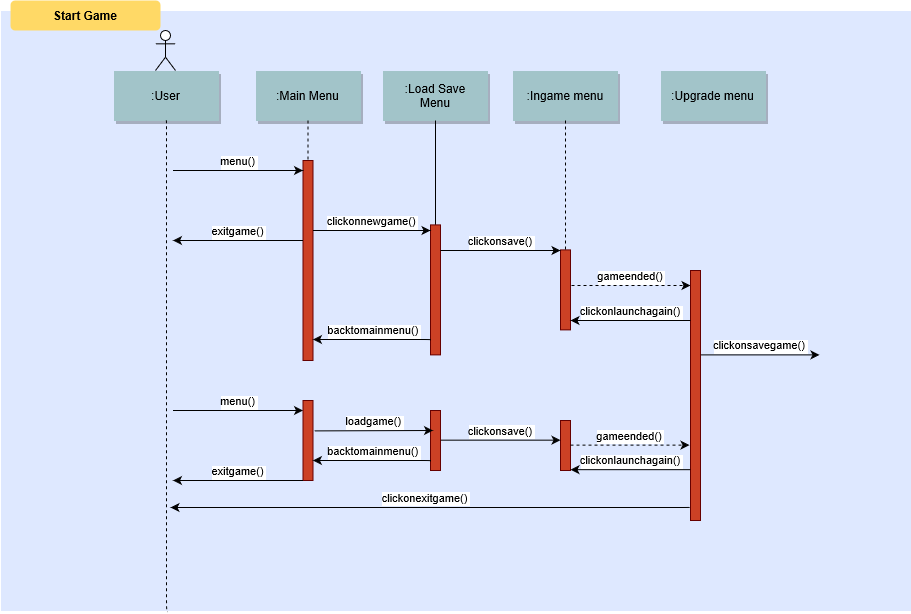

The diagram above was exported from draw.io. Its source (the exported page's mxGraphModel, read from the mxfile embedded in the PNG):
<mxGraphModel grid="1" shadow="0" math="0" background="#ffffff" pageHeight="1169" pageWidth="826" pageScale="1.5" page="0" fold="1" arrows="1" connect="1" tooltips="1" guides="1" gridSize="10" dy="616" dx="989">
  <root>
    <mxCell id="0" />
    <mxCell id="1" parent="0" />
    <mxCell id="69" value="" parent="1" vertex="1" style="fillColor=#DEE8FF;strokeColor=none;fontSize=12;">
      <mxGeometry as="geometry" height="600" width="910" y="30" x="40" />
    </mxCell>
    <mxCell id="4" value=":User" parent="1" vertex="1" style="shadow=1;fillColor=#A2C4C9;strokeColor=none">
      <mxGeometry as="geometry" height="50" width="105" y="90" x="153" />
    </mxCell>
    <mxCell id="6" value="" parent="1" vertex="1" style="fillColor=#CC4125;strokeColor=#660000">
      <mxGeometry as="geometry" height="200" width="10" y="180" x="342.5" />
    </mxCell>
    <mxCell id="7" value=":Main Menu" parent="1" vertex="1" style="shadow=1;fillColor=#A2C4C9;strokeColor=none">
      <mxGeometry as="geometry" height="50" width="105" y="90" x="295" />
    </mxCell>
    <mxCell id="8" value="" parent="1" style="edgeStyle=none;endArrow=none;dashed=1" edge="1" target="6" source="7">
      <mxGeometry as="geometry" height="100" width="100" y="165" x="272.3350694444445">
        <mxPoint as="sourcePoint" y="110" x="347.2588734567901" />
        <mxPoint as="targetPoint" y="165" x="347.5761959876544" />
      </mxGeometry>
    </mxCell>
    <mxCell id="9" value="menu()" parent="1" style="edgeStyle=none;verticalLabelPosition=top;verticalAlign=bottom" edge="1">
      <mxGeometry as="geometry" height="100" width="100" y="102.5" x="222.5">
        <mxPoint as="sourcePoint" y="190" x="212.5" />
        <mxPoint as="targetPoint" y="190" x="342.5" />
      </mxGeometry>
    </mxCell>
    <mxCell id="15" value=":Load Save&#10;Menu" parent="1" vertex="1" style="shadow=1;fillColor=#A2C4C9;strokeColor=none">
      <mxGeometry as="geometry" height="50" width="105" y="89.99999999999997" x="422.50395061728386" />
    </mxCell>
    <mxCell id="16" value="" parent="1" style="edgeStyle=none;endArrow=none" edge="1" target="17" source="15">
      <mxGeometry as="geometry" height="100" width="100" y="270" x="437.042824074074">
        <mxPoint as="sourcePoint" y="219.99999999999997" x="514.542824074074" />
        <mxPoint as="targetPoint" y="239.99999999999997" x="514.542824074074" />
      </mxGeometry>
    </mxCell>
    <mxCell id="17" value="" parent="1" vertex="1" style="fillColor=#CC4125;strokeColor=#660000">
      <mxGeometry as="geometry" height="130" width="10" y="244.3942901234568" x="470.00395061728386" />
    </mxCell>
    <mxCell id="19" value="clickonnewgame()" parent="1" style="edgeStyle=elbowEdgeStyle;elbow=vertical;verticalLabelPosition=top;verticalAlign=bottom" edge="1" target="17" source="6">
      <mxGeometry as="geometry" height="100" width="100" y="290" x="350">
        <mxPoint as="sourcePoint" y="390" x="350" />
        <mxPoint as="targetPoint" y="290" x="450" />
        <Array as="points">
          <mxPoint y="250" x="420" />
        </Array>
      </mxGeometry>
    </mxCell>
    <mxCell id="IgxuYRAODzLNC3Umn2d1-94" value="gameended()" parent="1" style="edgeStyle=orthogonalEdgeStyle;rounded=0;orthogonalLoop=1;jettySize=auto;dashed=1;fontSize=11;labelPosition=center;verticalLabelPosition=top;align=center;verticalAlign=bottom;" edge="1">
      <mxGeometry as="geometry" x="-0.0084" relative="1">
        <mxPoint as="sourcePoint" y="305" x="611" />
        <mxPoint as="targetPoint" y="305" x="730" />
        <Array as="points">
          <mxPoint y="305" x="611" />
        </Array>
        <mxPoint as="offset" />
      </mxGeometry>
    </mxCell>
    <mxCell id="21" value="" parent="1" vertex="1" style="fillColor=#CC4125;strokeColor=#660000">
      <mxGeometry as="geometry" height="80" width="10" y="269.3942901234568" x="600" />
    </mxCell>
    <mxCell id="22" value=":Ingame menu" parent="1" vertex="1" style="shadow=1;fillColor=#A2C4C9;strokeColor=none">
      <mxGeometry as="geometry" height="50" width="105" y="90" x="552.5" />
    </mxCell>
    <mxCell id="23" value="" parent="1" style="edgeStyle=none;endArrow=none;dashed=1" edge="1" target="21" source="22">
      <mxGeometry as="geometry" height="100" width="100" y="174.99999999999997" x="614.4878472222224">
        <mxPoint as="sourcePoint" y="110" x="674.6527777777778" />
        <mxPoint as="targetPoint" y="260" x="674.6527777777778" />
      </mxGeometry>
    </mxCell>
    <mxCell id="27" value="clickonsave()" parent="1" style="edgeStyle=elbowEdgeStyle;elbow=vertical;verticalLabelPosition=top;verticalAlign=bottom;fontSize=11;" edge="1" target="21" source="17">
      <mxGeometry as="geometry" height="100" width="100" y="270" x="540">
        <mxPoint as="sourcePoint" y="370" x="540" />
        <mxPoint as="targetPoint" y="270" x="640" />
        <Array as="points">
          <mxPoint y="270" x="590" />
        </Array>
      </mxGeometry>
    </mxCell>
    <mxCell id="33" value="" parent="1" style="edgeStyle=elbowEdgeStyle;elbow=horizontal;endArrow=none;dashed=1;exitX=0.5;exitY=1;exitDx=0;exitDy=0;entryX=0.184;entryY=1.002;entryDx=0;entryDy=0;entryPerimeter=0;" edge="1" target="69" source="4">
      <mxGeometry as="geometry" height="100" width="100" y="310" x="230.00000000000003">
        <mxPoint as="sourcePoint" y="410" x="230.00000000000003" />
        <mxPoint as="targetPoint" y="559" x="197" />
      </mxGeometry>
    </mxCell>
    <mxCell id="43" value="backtomainmenu()" parent="1" style="edgeStyle=elbowEdgeStyle;elbow=vertical;dashed=0;verticalLabelPosition=top;verticalAlign=bottom;align=right;exitX=0.009;exitY=0.885;exitDx=0;exitDy=0;exitPerimeter=0;" edge="1" source="17">
      <mxGeometry as="geometry" height="100" width="100">
        <mxPoint as="sourcePoint" y="310" x="500" />
        <mxPoint as="targetPoint" y="359" x="352.5" />
        <Array as="points">
          <mxPoint y="359" x="410" />
        </Array>
        <mxPoint as="offset" x="49" />
      </mxGeometry>
    </mxCell>
    <mxCell id="71" value="Start Game" parent="1" vertex="1" style="rounded=1;fontStyle=1;fillColor=#FFD966;strokeColor=none">
      <mxGeometry as="geometry" height="30" width="150" y="20" x="50" />
    </mxCell>
    <mxCell id="IgxuYRAODzLNC3Umn2d1-89" value="" parent="1" vertex="1" style="shape=umlActor;verticalLabelPosition=bottom;labelBackgroundColor=#ffffff;verticalAlign=top;html=1;outlineConnect=0;">
      <mxGeometry as="geometry" height="40" width="20" y="50" x="195" />
    </mxCell>
    <mxCell id="IgxuYRAODzLNC3Umn2d1-91" value=":Upgrade menu" parent="1" vertex="1" style="shadow=1;fillColor=#A2C4C9;strokeColor=none">
      <mxGeometry as="geometry" height="50" width="105" y="90" x="700" />
    </mxCell>
    <mxCell id="IgxuYRAODzLNC3Umn2d1-93" value="" parent="1" vertex="1" style="fillColor=#CC4125;strokeColor=#660000">
      <mxGeometry as="geometry" height="250" width="10" y="290" x="730" />
    </mxCell>
    <mxCell id="IgxuYRAODzLNC3Umn2d1-102" value="clickonlaunchagain()" parent="1" style="edgeStyle=elbowEdgeStyle;elbow=vertical;verticalLabelPosition=top;verticalAlign=bottom;fontSize=11;" edge="1">
      <mxGeometry as="geometry" height="100" width="100" y="340" x="670">
        <mxPoint as="sourcePoint" y="340" x="730" />
        <mxPoint as="targetPoint" y="340" x="610.0039506172839" />
        <Array as="points">
          <mxPoint y="340" x="720" />
        </Array>
      </mxGeometry>
    </mxCell>
    <mxCell id="IgxuYRAODzLNC3Umn2d1-103" value="clickonsavegame()" parent="1" style="edgeStyle=orthogonalEdgeStyle;rounded=0;orthogonalLoop=1;jettySize=auto;fontSize=11;labelPosition=center;verticalLabelPosition=top;align=center;verticalAlign=bottom;" edge="1">
      <mxGeometry as="geometry" x="-0.0084" relative="1">
        <mxPoint as="sourcePoint" y="374.39" x="740" />
        <mxPoint as="targetPoint" y="374.39" x="859" />
        <Array as="points">
          <mxPoint y="374.39" x="740" />
        </Array>
        <mxPoint as="offset" />
      </mxGeometry>
    </mxCell>
    <mxCell id="IgxuYRAODzLNC3Umn2d1-107" value="clickonexitgame()" parent="1" style="edgeStyle=elbowEdgeStyle;elbow=vertical;dashed=0;verticalLabelPosition=top;verticalAlign=bottom;align=right;exitX=-0.124;exitY=0.947;exitDx=0;exitDy=0;exitPerimeter=0;" edge="1" source="IgxuYRAODzLNC3Umn2d1-93">
      <mxGeometry as="geometry" height="100" width="100">
        <mxPoint as="sourcePoint" y="440.0733333333334" x="730.0039506172839" />
        <mxPoint as="targetPoint" y="527" x="210" />
        <Array as="points" />
        <mxPoint as="offset" x="40" />
      </mxGeometry>
    </mxCell>
    <mxCell id="IgxuYRAODzLNC3Umn2d1-111" value="menu()" parent="1" style="edgeStyle=none;verticalLabelPosition=top;verticalAlign=bottom" edge="1">
      <mxGeometry as="geometry" height="100" width="100" y="342.5" x="222.5">
        <mxPoint as="sourcePoint" y="430" x="212.5" />
        <mxPoint as="targetPoint" y="430" x="342.5" />
      </mxGeometry>
    </mxCell>
    <mxCell id="IgxuYRAODzLNC3Umn2d1-112" value="" parent="1" vertex="1" style="fillColor=#CC4125;strokeColor=#660000">
      <mxGeometry as="geometry" height="80" width="10" y="420" x="342.5" />
    </mxCell>
    <mxCell id="IgxuYRAODzLNC3Umn2d1-113" value="" parent="1" vertex="1" style="fillColor=#CC4125;strokeColor=#660000">
      <mxGeometry as="geometry" height="60" width="10" y="430" x="470" />
    </mxCell>
    <mxCell id="IgxuYRAODzLNC3Umn2d1-114" value="loadgame()" parent="1" style="edgeStyle=none;verticalLabelPosition=top;verticalAlign=bottom;exitX=1.133;exitY=0.38;exitDx=0;exitDy=0;exitPerimeter=0;" edge="1" source="IgxuYRAODzLNC3Umn2d1-112">
      <mxGeometry as="geometry" height="100" width="100" y="362.5" x="352.5">
        <mxPoint as="sourcePoint" y="450" x="342.5" />
        <mxPoint as="targetPoint" y="450" x="472.5" />
      </mxGeometry>
    </mxCell>
    <mxCell id="IgxuYRAODzLNC3Umn2d1-116" value="" parent="1" vertex="1" style="fillColor=#CC4125;strokeColor=#660000">
      <mxGeometry as="geometry" height="50" width="10" y="440" x="600" />
    </mxCell>
    <mxCell id="IgxuYRAODzLNC3Umn2d1-119" value="clickonsave()" parent="1" style="edgeStyle=elbowEdgeStyle;elbow=vertical;verticalLabelPosition=top;verticalAlign=bottom;fontSize=11;" edge="1">
      <mxGeometry as="geometry" height="100" width="100" y="459.65999999999996" x="540">
        <mxPoint as="sourcePoint" y="459.65999999999996" x="480.00395061728386" />
        <mxPoint as="targetPoint" y="459.65999999999996" x="600" />
        <Array as="points">
          <mxPoint y="459.65999999999996" x="590" />
        </Array>
      </mxGeometry>
    </mxCell>
    <mxCell id="IgxuYRAODzLNC3Umn2d1-120" value="gameended()" parent="1" style="edgeStyle=orthogonalEdgeStyle;rounded=0;orthogonalLoop=1;jettySize=auto;dashed=1;fontSize=11;labelPosition=center;verticalLabelPosition=top;align=center;verticalAlign=bottom;" edge="1">
      <mxGeometry as="geometry" x="-0.0084" relative="1">
        <mxPoint as="sourcePoint" y="464.58000000000004" x="610" />
        <mxPoint as="targetPoint" y="464.58000000000004" x="729" />
        <Array as="points">
          <mxPoint y="464.58000000000004" x="610" />
        </Array>
        <mxPoint as="offset" />
      </mxGeometry>
    </mxCell>
    <mxCell id="IgxuYRAODzLNC3Umn2d1-121" value="clickonlaunchagain()" parent="1" style="edgeStyle=elbowEdgeStyle;elbow=vertical;verticalLabelPosition=top;verticalAlign=bottom;fontSize=11;" edge="1">
      <mxGeometry as="geometry" height="100" width="100" y="489.16999999999996" x="670">
        <mxPoint as="sourcePoint" y="489.16999999999996" x="730" />
        <mxPoint as="targetPoint" y="489.16999999999996" x="610.0039506172839" />
        <Array as="points">
          <mxPoint y="489.16999999999996" x="720" />
        </Array>
      </mxGeometry>
    </mxCell>
    <mxCell id="IgxuYRAODzLNC3Umn2d1-122" value="backtomainmenu()" parent="1" style="edgeStyle=elbowEdgeStyle;elbow=vertical;dashed=0;verticalLabelPosition=top;verticalAlign=bottom;align=right;exitX=0.009;exitY=0.885;exitDx=0;exitDy=0;exitPerimeter=0;" edge="1">
      <mxGeometry as="geometry" height="100" width="100">
        <mxPoint as="sourcePoint" y="480.44429012345676" x="470.0039506172838" />
        <mxPoint as="targetPoint" y="479.9999999999999" x="352.41" />
        <Array as="points">
          <mxPoint y="480" x="409.91" />
        </Array>
        <mxPoint as="offset" x="49" />
      </mxGeometry>
    </mxCell>
    <mxCell id="IgxuYRAODzLNC3Umn2d1-124" value="exitgame()" parent="1" style="edgeStyle=none;verticalLabelPosition=top;verticalAlign=bottom" edge="1">
      <mxGeometry as="geometry" height="100" width="100" y="172.5" x="222.5">
        <mxPoint as="sourcePoint" y="260" x="342.5" />
        <mxPoint as="targetPoint" y="260" x="212.4999999999999" />
      </mxGeometry>
    </mxCell>
    <mxCell id="IgxuYRAODzLNC3Umn2d1-126" value="exitgame()" parent="1" style="edgeStyle=none;verticalLabelPosition=top;verticalAlign=bottom" edge="1">
      <mxGeometry as="geometry" height="100" width="100" y="412.5" x="222.5">
        <mxPoint as="sourcePoint" y="500" x="342.5" />
        <mxPoint as="targetPoint" y="500" x="212.4999999999999" />
      </mxGeometry>
    </mxCell>
  </root>
</mxGraphModel>